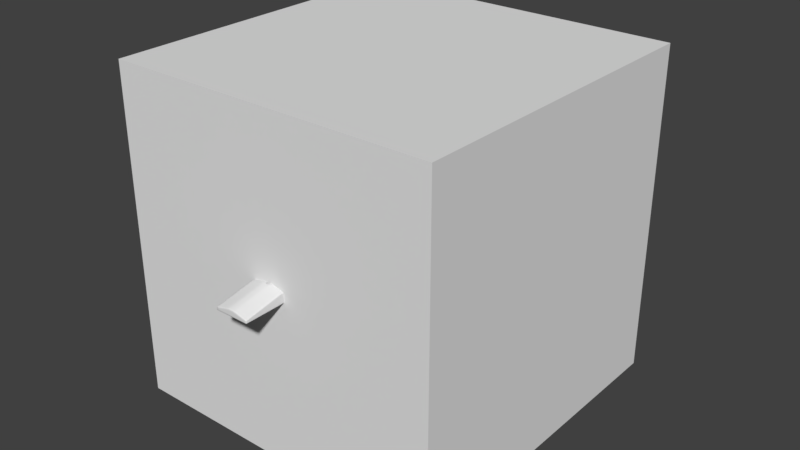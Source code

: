 # Source: FancySlider.blend  (saved by Blender 2.77.0; exported with 4.5.12 LTS)
import bpy
from mathutils import Matrix  # noqa: F401  (used for matrix-valued properties, if any)

bpy.ops.wm.read_factory_settings(use_empty=True)
scene = bpy.context.scene
scene.name = 'Scene'

# ---- collections
col_collection_1 = bpy.data.collections.new('Collection 1'); scene.collection.children.link(col_collection_1)

# ---- world
world_world = bpy.data.worlds.new('World'); scene.world = world_world
world_world.color = (0.05088, 0.05088, 0.05088)
world_world.use_sun_shadow = False
world_world.sun_shadow_jitter_overblur = 0.0
world_world.cycles.sampling_method = 'MANUAL'

# ---- meshes
me_cube_002 = bpy.data.meshes.new('Cube.002')
me_cube_002.from_pydata([(-0.1, -0.1, -0.1), (-0.1, -0.1, 0.1), (-0.1, 0.1, -0.1), (-0.1, 0.1, 0.1), (0.1, -0.1, -0.1), (0.1, -0.1, 0.1), (0.1, 0.1, -0.1), (0.1, 0.1, 0.1)], [], [(1, 3, 2, 0), (3, 7, 6, 2), (7, 5, 4, 6), (5, 1, 0, 4), (0, 2, 6, 4), (5, 7, 3, 1)])
me_cube_002.use_remesh_preserve_volume = False
me_cube_002.use_remesh_preserve_attributes = False
me_cube_002.use_mirror_vertex_groups = False
me_cube_002.update()
me_cube_001 = bpy.data.meshes.new('Cube.001')
me_cube_001.from_pydata([(-0.006086, -0.004058, 0.008121), (-0.006086, -0.004058, 0.01421), (-0.006086, 0.004058, 0.008121), (-0.006086, 0.004058, 0.01421), (0.006086, -0.004058, 0.008121), (0.006086, -0.004058, 0.01421), (0.006086, 0.004058, 0.008121), (0.006086, 0.004058, 0.01421), (-0.0009928, 0.004058, 0.0129), (0.0009928, 0.004058, 0.0129), (0.0009928, 0.004058, 0.008121), (-0.0009928, 0.004058, 0.008121), (0.0009928, -0.004058, 0.0129), (-0.0009928, -0.004058, 0.0129), (-0.0009928, -0.004058, 0.008121), (0.0009928, -0.004058, 0.008121), (-0.006086, -0.002089, 0.01421), (-0.006086, 0.002089, 0.01421), (-0.006086, 0.002089, 0.008121), (-0.006086, -0.002089, 0.008121), (0.006086, 0.002089, 0.01421), (0.006086, -0.002089, 0.01421), (0.006086, -0.002089, 0.008121), (0.006086, 0.002089, 0.008121), (0.0009928, 0.002089, 0.0129), (0.0009928, -0.002089, 0.0129), (-0.0009928, 0.002089, 0.0129), (-0.0009928, -0.002089, 0.0129), (-0.0009928, 0.002089, 0.008121), (-0.0009928, -0.002089, 0.008121), (0.0009928, 0.002089, 0.008121), (0.0009928, -0.002089, 0.008121), (-0.0009928, 0.002089, 0.001747), (-0.0009928, -0.002089, 0.001747), (0.0009928, 0.002089, 0.001747), (0.0009928, -0.002089, 0.001747), (-0.0009928, 0.002089, 0.0009359), (-0.0009928, -0.002089, 0.0009359), (0.0009928, 0.002089, 0.0009359), (0.0009928, -0.002089, 0.0009359), (-0.006086, -0.004058, 0.0134), (-0.006086, 0.004058, 0.0134), (0.006086, 0.004058, 0.0134), (0.006086, -0.004058, 0.0134), (0.0009928, -0.004058, 0.01209), (-0.0009928, -0.004058, 0.01209), (-0.0009928, 0.004058, 0.01209), (0.0009928, 0.004058, 0.01209), (0.01014, -0.001281, 0.01177), (0.01014, -0.0006597, 0.01177), (-0.01014, 0.001281, 0.01177), (-0.01014, 0.0006597, 0.01177), (-0.006086, 0.004058, 0.008932), (0.006086, 0.004058, 0.008932), (0.006086, -0.004058, 0.008932), (0.0009928, -0.004058, 0.008932), (-0.0009928, -0.004058, 0.008932), (-0.0009928, 0.004058, 0.008932), (0.0009928, 0.004058, 0.008932), (0.01014, 0.001281, 0.008121), (0.01014, 0.001281, 0.008932), (-0.01014, -0.001281, 0.01177), (-0.01014, -0.001281, 0.01096), (-0.006086, -0.004058, 0.008932), (-0.005275, 0.004058, 0.008121), (-0.005275, -0.004058, 0.01421), (-0.005275, 0.004058, 0.01421), (-0.005275, -0.004058, 0.008121), (-0.005275, -0.002089, 0.008121), (-0.005275, 0.002089, 0.008121), (-0.005275, -0.002089, 0.01421), (-0.005275, 0.002089, 0.01421), (-0.005275, 0.004058, 0.0134), (-0.005275, -0.004058, 0.0134), (-0.005275, 0.004058, 0.008932), (-0.005275, -0.004058, 0.008932), (0.005275, 0.004058, 0.01421), (0.005275, -0.004058, 0.008121), (0.005275, 0.004058, 0.008121), (0.005275, -0.004058, 0.01421), (0.005275, -0.002089, 0.01421), (0.005275, 0.002089, 0.01421), (0.005275, -0.002089, 0.008121), (0.005275, 0.002089, 0.008121), (0.005275, -0.004058, 0.0134), (0.005275, 0.004058, 0.0134), (0.005275, -0.004058, 0.008932), (0.005275, 0.004058, 0.008932), (0.001804, 0.004058, 0.008121), (0.001804, -0.004058, 0.01307), (0.001804, -0.002089, 0.01307), (0.001804, 0.002089, 0.01307), (0.001804, 0.004058, 0.01226), (0.001804, 0.004058, 0.008932), (0.001804, 0.004058, 0.01307), (0.001804, -0.004058, 0.008121), (0.001804, -0.002089, 0.008121), (0.001804, 0.002089, 0.008121), (0.001804, -0.004058, 0.01226), (0.001804, -0.004058, 0.008932), (-0.001804, 0.004058, 0.01307), (-0.001804, -0.004058, 0.008121), (-0.001804, -0.002089, 0.008121), (-0.001804, 0.002089, 0.008121), (-0.001804, -0.004058, 0.01226), (-0.001804, -0.004058, 0.008932), (-0.001804, 0.004058, 0.008121), (-0.001804, -0.004058, 0.01307), (-0.001804, -0.002089, 0.01307), (-0.001804, 0.002089, 0.01307), (-0.001804, 0.004058, 0.01226), (-0.001804, 0.004058, 0.008932), (-0.0009928, -0.002089, 0.007309), (0.0009928, -0.002089, 0.007309), (0.0009928, 0.002089, 0.007309), (-0.0009928, 0.002089, 0.007309), (-0.009333, -0.001281, 0.01096), (-0.009333, -0.001281, 0.01177), (-0.009333, 0.0006597, 0.01177), (-0.009333, 0.001281, 0.01177), (-0.009333, 0.001281, 0.008932), (-0.009333, 0.001281, 0.008121), (-0.009333, -0.0006597, 0.008121), (-0.009333, -0.001281, 0.008121), (-0.009333, -0.0006597, 0.01177), (-0.009333, 0.0006597, 0.008121), (-0.009333, -0.001281, 0.008932), (-0.009333, 0.001281, 0.01096), (-0.01014, 0.001281, 0.008932), (-0.01014, 0.001281, 0.008121), (-0.01014, -0.0006597, 0.008121), (-0.01014, -0.001281, 0.008121), (-0.01014, -0.0006597, 0.01177), (-0.01014, 0.0006597, 0.008121), (-0.01014, -0.0006597, 0.008932), (-0.01014, 0.0006597, 0.008932), (-0.01014, -0.001281, 0.008932), (-0.01014, 0.001281, 0.01096), (-0.01014, -0.0006597, 0.01096), (-0.01014, 0.0006597, 0.01096), (0.009333, 0.001281, 0.008932), (0.009333, 0.001281, 0.008121), (0.009333, -0.0006597, 0.01177), (0.009333, -0.001281, 0.01177), (0.009333, -0.001281, 0.008932), (0.009333, -0.001281, 0.008121), (0.009333, 0.0006597, 0.008121), (0.009333, 0.001281, 0.01177), (0.009333, 0.0006597, 0.01177), (0.009333, -0.0006597, 0.008121), (0.009333, 0.001281, 0.01096), (0.009333, -0.001281, 0.01096), (0.01014, -0.001281, 0.008932), (0.01014, -0.001281, 0.008121), (0.01014, 0.0006597, 0.008121), (0.01014, 0.001281, 0.01177), (0.01014, 0.0006597, 0.01177), (0.01014, -0.0006597, 0.008121), (0.01014, 0.0006597, 0.008932), (0.01014, -0.0006597, 0.008932), (0.01014, 0.001281, 0.01096), (0.01014, -0.001281, 0.01096), (0.01014, 0.0006597, 0.01096), (0.01014, -0.0006597, 0.01096)], [], [(3, 41, 127, 119), (87, 53, 6, 78), (6, 53, 140, 141), (75, 63, 0, 67), (83, 78, 6, 23), (71, 66, 3, 17), (91, 94, 9, 24), (24, 9, 8, 26), (103, 106, 11, 28), (28, 11, 10, 30), (99, 55, 15, 95), (55, 56, 14, 15), (111, 57, 11, 106), (57, 58, 10, 11), (14, 29, 31, 15), (113, 112, 33, 35), (101, 102, 29, 14), (102, 103, 28, 29), (12, 25, 27, 13), (25, 24, 26, 27), (89, 90, 25, 12), (90, 91, 24, 25), (65, 70, 16, 1), (70, 71, 17, 16), (77, 82, 22, 4), (82, 83, 23, 22), (7, 20, 148, 147), (54, 4, 145, 144), (0, 63, 126, 123), (52, 2, 121, 120), (34, 35, 39, 38), (115, 114, 34, 32), (114, 113, 35, 34), (112, 115, 32, 33), (37, 36, 38, 39), (35, 33, 37, 39), (33, 32, 36, 37), (32, 34, 38, 36), (16, 17, 118, 124), (41, 52, 120, 127), (22, 23, 146, 149), (5, 43, 151, 143), (8, 9, 47, 46), (100, 8, 46, 110), (12, 13, 45, 44), (89, 12, 44, 98), (65, 1, 40, 73), (21, 5, 143, 142), (76, 7, 42, 85), (63, 40, 116, 126), (17, 3, 119, 118), (1, 16, 124, 117), (4, 22, 149, 145), (43, 54, 144, 151), (46, 47, 58, 57), (110, 46, 57, 111), (44, 45, 56, 55), (98, 44, 55, 99), (73, 40, 63, 75), (42, 7, 147, 150), (85, 42, 53, 87), (18, 19, 122, 125), (104, 73, 75, 105), (41, 72, 74, 52), (107, 65, 73, 104), (3, 66, 72, 41), (108, 109, 71, 70), (107, 108, 70, 65), (19, 18, 69, 68), (0, 19, 68, 67), (52, 74, 64, 2), (18, 2, 64, 69), (109, 100, 66, 71), (105, 75, 67, 101), (92, 85, 87, 93), (43, 84, 86, 54), (94, 76, 85, 92), (5, 79, 84, 43), (96, 97, 83, 82), (95, 96, 82, 77), (21, 20, 81, 80), (5, 21, 80, 79), (54, 86, 77, 4), (20, 7, 76, 81), (97, 88, 78, 83), (93, 87, 78, 88), (58, 93, 88, 10), (30, 10, 88, 97), (15, 31, 96, 95), (31, 30, 97, 96), (9, 94, 92, 47), (47, 92, 93, 58), (84, 98, 99, 86), (79, 89, 98, 84), (80, 81, 91, 90), (79, 80, 90, 89), (86, 99, 95, 77), (81, 76, 94, 91), (56, 105, 101, 14), (26, 8, 100, 109), (13, 27, 108, 107), (27, 26, 109, 108), (13, 107, 104, 45), (45, 104, 105, 56), (72, 110, 111, 74), (66, 100, 110, 72), (68, 69, 103, 102), (67, 68, 102, 101), (74, 111, 106, 64), (69, 64, 106, 103), (29, 28, 115, 112), (30, 31, 113, 114), (28, 30, 114, 115), (31, 29, 112, 113), (122, 123, 131, 130), (123, 126, 136, 131), (121, 125, 133, 129), (120, 121, 129, 128), (124, 118, 51, 132), (118, 119, 50, 51), (119, 127, 137, 50), (117, 124, 132, 61), (125, 122, 130, 133), (2, 18, 125, 121), (19, 0, 123, 122), (40, 1, 117, 116), (135, 128, 129, 133), (136, 134, 130, 131), (134, 135, 133, 130), (132, 51, 139, 138), (61, 132, 138, 62), (51, 50, 137, 139), (138, 139, 135, 134), (62, 138, 134, 136), (139, 137, 128, 135), (126, 116, 62, 136), (127, 120, 128, 137), (116, 117, 61, 62), (151, 144, 152, 161), (143, 151, 161, 48), (147, 148, 156, 155), (149, 146, 154, 157), (141, 140, 60, 59), (140, 150, 160, 60), (150, 147, 155, 160), (146, 141, 59, 154), (145, 149, 157, 153), (23, 6, 141, 146), (53, 42, 150, 140), (20, 21, 142, 148), (159, 152, 153, 157), (60, 158, 154, 59), (158, 159, 157, 154), (156, 49, 163, 162), (155, 156, 162, 160), (49, 48, 161, 163), (162, 163, 159, 158), (160, 162, 158, 60), (163, 161, 152, 159), (142, 143, 48, 49), (148, 142, 49, 156), (144, 145, 153, 152)])
me_cube_001.polygons.foreach_set('use_smooth', [True] * 162)
_uv = me_cube_001.uv_layers.new(name='UVMap')
_uv.uv.foreach_set('vector', [0.5006, 0.3837, 0.4884, 0.3837, 0.4518, 0.3308, 0.464, 0.3308, 0.4213, 0.569, 0.4213, 0.5822, 0.4091, 0.5822, 0.4091, 0.569, 0.4091, 0.5822, 0.4213, 0.5822, 0.4213, 0.6351, 0.4091, 0.6351, 0.3298, 0.569, 0.3298, 0.5822, 0.3175, 0.5822, 0.3175, 0.569, 0.5155, 0.3969, 0.5006, 0.3969, 0.5006, 0.3837, 0.5155, 0.3837, 0.5765, 0.3969, 0.5617, 0.3969, 0.5617, 0.3837, 0.5765, 0.3837, 0.5765, 0.5124, 0.5617, 0.5124, 0.5617, 0.4992, 0.5765, 0.4992, 0.5765, 0.4992, 0.5617, 0.4992, 0.5617, 0.4668, 0.5765, 0.4668, 0.5155, 0.5124, 0.5006, 0.5124, 0.5006, 0.4992, 0.5155, 0.4992, 0.5155, 0.4992, 0.5006, 0.4992, 0.5006, 0.4668, 0.5155, 0.4668, 0.3298, 0.4535, 0.3298, 0.4668, 0.3175, 0.4668, 0.3175, 0.4535, 0.3298, 0.4668, 0.3298, 0.4992, 0.3175, 0.4992, 0.3175, 0.4668, 0.4213, 0.4535, 0.4213, 0.4668, 0.4091, 0.4668, 0.4091, 0.4535, 0.4213, 0.4668, 0.4213, 0.4992, 0.4091, 0.4992, 0.4091, 0.4668, 0.5617, 0.4992, 0.5469, 0.4992, 0.5469, 0.4668, 0.5617, 0.4668, 0.6227, 0.5651, 0.6526, 0.5651, 0.6526, 0.6558, 0.6227, 0.6558, 0.5617, 0.5124, 0.5469, 0.5124, 0.5469, 0.4992, 0.5617, 0.4992, 0.5469, 0.5124, 0.5155, 0.5124, 0.5155, 0.4992, 0.5469, 0.4992, 0.6227, 0.4992, 0.6079, 0.4992, 0.6079, 0.4668, 0.6227, 0.4668, 0.6079, 0.4992, 0.5765, 0.4992, 0.5765, 0.4668, 0.6079, 0.4668, 0.6227, 0.5124, 0.6079, 0.5124, 0.6079, 0.4992, 0.6227, 0.4992, 0.6079, 0.5124, 0.5765, 0.5124, 0.5765, 0.4992, 0.6079, 0.4992, 0.6227, 0.3969, 0.6079, 0.3969, 0.6079, 0.3837, 0.6227, 0.3837, 0.6079, 0.3969, 0.5765, 0.3969, 0.5765, 0.3837, 0.6079, 0.3837, 0.5617, 0.3969, 0.5469, 0.3969, 0.5469, 0.3837, 0.5617, 0.3837, 0.5469, 0.3969, 0.5155, 0.3969, 0.5155, 0.3837, 0.5469, 0.3837, 0.5617, 0.5822, 0.5765, 0.5822, 0.5872, 0.6351, 0.5826, 0.6351, 0.3298, 0.3837, 0.3175, 0.3837, 0.3175, 0.3308, 0.3298, 0.3308, 0.3175, 0.5822, 0.3298, 0.5822, 0.3298, 0.6351, 0.3175, 0.6351, 0.4213, 0.3837, 0.4091, 0.3837, 0.4091, 0.3308, 0.4213, 0.3308, 0.6541, 0.4479, 0.6227, 0.4479, 0.6227, 0.4347, 0.6541, 0.4347, 0.6526, 0.5651, 0.6825, 0.5651, 0.6825, 0.6558, 0.6526, 0.6558, 0.6541, 0.5386, 0.6227, 0.5386, 0.6227, 0.4479, 0.6541, 0.4479, 0.6227, 0.3308, 0.6541, 0.3308, 0.6541, 0.4215, 0.6227, 0.4215, 0.5928, 0.6825, 0.5928, 0.6484, 0.6227, 0.6484, 0.6227, 0.6825, 0.6227, 0.6558, 0.6526, 0.6558, 0.6526, 0.669, 0.6227, 0.669, 0.6227, 0.4215, 0.6541, 0.4215, 0.6541, 0.4347, 0.6227, 0.4347, 0.6526, 0.6558, 0.6825, 0.6558, 0.6825, 0.669, 0.6526, 0.669, 0.6079, 0.3837, 0.5765, 0.3837, 0.5872, 0.3308, 0.5972, 0.3308, 0.4884, 0.3837, 0.4213, 0.3837, 0.4213, 0.3308, 0.4518, 0.3308, 0.5469, 0.3837, 0.5155, 0.3837, 0.5262, 0.3308, 0.5361, 0.3308, 0.4091, 0.3837, 0.3969, 0.3837, 0.3603, 0.3308, 0.3725, 0.3308, 0.481, 0.4668, 0.481, 0.4992, 0.4688, 0.4992, 0.4688, 0.4668, 0.4835, 0.4535, 0.481, 0.4668, 0.4688, 0.4668, 0.4713, 0.4535, 0.3894, 0.4668, 0.3894, 0.4992, 0.3772, 0.4992, 0.3772, 0.4668, 0.392, 0.4535, 0.3894, 0.4668, 0.3772, 0.4668, 0.3798, 0.4535, 0.4091, 0.569, 0.4091, 0.5822, 0.3969, 0.5822, 0.3969, 0.569, 0.6079, 0.5822, 0.6227, 0.5822, 0.6018, 0.6351, 0.5972, 0.6351, 0.5006, 0.569, 0.5006, 0.5822, 0.4884, 0.5822, 0.4884, 0.569, 0.3298, 0.5822, 0.3969, 0.5822, 0.3603, 0.6351, 0.3298, 0.6351, 0.5765, 0.3837, 0.5617, 0.3837, 0.5826, 0.3308, 0.5872, 0.3308, 0.6227, 0.3837, 0.6079, 0.3837, 0.5972, 0.3308, 0.6018, 0.3308, 0.5617, 0.3837, 0.5469, 0.3837, 0.5361, 0.3308, 0.5408, 0.3308, 0.3969, 0.3837, 0.3298, 0.3837, 0.3298, 0.3308, 0.3603, 0.3308, 0.4688, 0.4668, 0.4688, 0.4992, 0.4213, 0.4992, 0.4213, 0.4668, 0.4713, 0.4535, 0.4688, 0.4668, 0.4213, 0.4668, 0.4213, 0.4535, 0.3772, 0.4668, 0.3772, 0.4992, 0.3298, 0.4992, 0.3298, 0.4668, 0.3798, 0.4535, 0.3772, 0.4668, 0.3298, 0.4668, 0.3298, 0.4535, 0.3969, 0.569, 0.3969, 0.5822, 0.3298, 0.5822, 0.3298, 0.569, 0.4884, 0.5822, 0.5006, 0.5822, 0.464, 0.6351, 0.4518, 0.6351, 0.4884, 0.569, 0.4884, 0.5822, 0.4213, 0.5822, 0.4213, 0.569, 0.5155, 0.5822, 0.5469, 0.5822, 0.5361, 0.6351, 0.5262, 0.6351, 0.3798, 0.5124, 0.3969, 0.569, 0.3298, 0.569, 0.3298, 0.5124, 0.4884, 0.3837, 0.4884, 0.3969, 0.4213, 0.3969, 0.4213, 0.3837, 0.392, 0.5124, 0.4091, 0.569, 0.3969, 0.569, 0.3798, 0.5124, 0.5006, 0.3837, 0.5006, 0.3969, 0.4884, 0.3969, 0.4884, 0.3837, 0.6079, 0.4535, 0.5765, 0.4535, 0.5765, 0.3969, 0.6079, 0.3969, 0.6227, 0.4535, 0.6079, 0.4535, 0.6079, 0.3969, 0.6227, 0.3969, 0.5469, 0.5822, 0.5155, 0.5822, 0.5155, 0.569, 0.5469, 0.569, 0.5617, 0.5822, 0.5469, 0.5822, 0.5469, 0.569, 0.5617, 0.569, 0.4213, 0.3837, 0.4213, 0.3969, 0.4091, 0.3969, 0.4091, 0.3837, 0.5155, 0.5822, 0.5006, 0.5822, 0.5006, 0.569, 0.5155, 0.569, 0.5765, 0.4535, 0.5617, 0.4535, 0.5617, 0.3969, 0.5765, 0.3969, 0.3298, 0.5124, 0.3298, 0.569, 0.3175, 0.569, 0.3175, 0.5124, 0.4713, 0.5124, 0.4884, 0.569, 0.4213, 0.569, 0.4213, 0.5124, 0.3969, 0.3837, 0.3969, 0.3969, 0.3298, 0.3969, 0.3298, 0.3837, 0.4835, 0.5124, 0.5006, 0.569, 0.4884, 0.569, 0.4713, 0.5124, 0.4091, 0.3837, 0.4091, 0.3969, 0.3969, 0.3969, 0.3969, 0.3837, 0.5469, 0.4535, 0.5155, 0.4535, 0.5155, 0.3969, 0.5469, 0.3969, 0.5617, 0.4535, 0.5469, 0.4535, 0.5469, 0.3969, 0.5617, 0.3969, 0.6079, 0.5822, 0.5765, 0.5822, 0.5765, 0.569, 0.6079, 0.569, 0.6227, 0.5822, 0.6079, 0.5822, 0.6079, 0.569, 0.6227, 0.569, 0.3298, 0.3837, 0.3298, 0.3969, 0.3175, 0.3969, 0.3175, 0.3837, 0.5765, 0.5822, 0.5617, 0.5822, 0.5617, 0.569, 0.5765, 0.569, 0.5155, 0.4535, 0.5006, 0.4535, 0.5006, 0.3969, 0.5155, 0.3969, 0.4213, 0.5124, 0.4213, 0.569, 0.4091, 0.569, 0.4091, 0.5124, 0.4213, 0.4992, 0.4213, 0.5124, 0.4091, 0.5124, 0.4091, 0.4992, 0.5155, 0.4668, 0.5006, 0.4668, 0.5006, 0.4535, 0.5155, 0.4535, 0.5617, 0.4668, 0.5469, 0.4668, 0.5469, 0.4535, 0.5617, 0.4535, 0.5469, 0.4668, 0.5155, 0.4668, 0.5155, 0.4535, 0.5469, 0.4535, 0.481, 0.4992, 0.4835, 0.5124, 0.4713, 0.5124, 0.4688, 0.4992, 0.4688, 0.4992, 0.4713, 0.5124, 0.4213, 0.5124, 0.4213, 0.4992, 0.3969, 0.3969, 0.3798, 0.4535, 0.3298, 0.4535, 0.3298, 0.3969, 0.4091, 0.3969, 0.392, 0.4535, 0.3798, 0.4535, 0.3969, 0.3969, 0.6079, 0.569, 0.5765, 0.569, 0.5765, 0.5124, 0.6079, 0.5124, 0.6227, 0.569, 0.6079, 0.569, 0.6079, 0.5124, 0.6227, 0.5124, 0.3298, 0.3969, 0.3298, 0.4535, 0.3175, 0.4535, 0.3175, 0.3969, 0.5765, 0.569, 0.5617, 0.569, 0.5617, 0.5124, 0.5765, 0.5124, 0.3298, 0.4992, 0.3298, 0.5124, 0.3175, 0.5124, 0.3175, 0.4992, 0.5765, 0.4668, 0.5617, 0.4668, 0.5617, 0.4535, 0.5765, 0.4535, 0.6227, 0.4668, 0.6079, 0.4668, 0.6079, 0.4535, 0.6227, 0.4535, 0.6079, 0.4668, 0.5765, 0.4668, 0.5765, 0.4535, 0.6079, 0.4535, 0.3894, 0.4992, 0.392, 0.5124, 0.3798, 0.5124, 0.3772, 0.4992, 0.3772, 0.4992, 0.3798, 0.5124, 0.3298, 0.5124, 0.3298, 0.4992, 0.4884, 0.3969, 0.4713, 0.4535, 0.4213, 0.4535, 0.4213, 0.3969, 0.5006, 0.3969, 0.4835, 0.4535, 0.4713, 0.4535, 0.4884, 0.3969, 0.5469, 0.569, 0.5155, 0.569, 0.5155, 0.5124, 0.5469, 0.5124, 0.5617, 0.569, 0.5469, 0.569, 0.5469, 0.5124, 0.5617, 0.5124, 0.4213, 0.3969, 0.4213, 0.4535, 0.4091, 0.4535, 0.4091, 0.3969, 0.5155, 0.569, 0.5006, 0.569, 0.5006, 0.5124, 0.5155, 0.5124, 0.6227, 0.3175, 0.6541, 0.3175, 0.6541, 0.3308, 0.6227, 0.3308, 0.6541, 0.5519, 0.6227, 0.5519, 0.6227, 0.5386, 0.6541, 0.5386, 0.6526, 0.5519, 0.6825, 0.5519, 0.6825, 0.5651, 0.6526, 0.5651, 0.6227, 0.5519, 0.6526, 0.5519, 0.6526, 0.5651, 0.6227, 0.5651, 0.5361, 0.6351, 0.5408, 0.6351, 0.5408, 0.6484, 0.5361, 0.6484, 0.3175, 0.6351, 0.3298, 0.6351, 0.3298, 0.6484, 0.3175, 0.6484, 0.5215, 0.6351, 0.5262, 0.6351, 0.5262, 0.6484, 0.5215, 0.6484, 0.4213, 0.3308, 0.4091, 0.3308, 0.4091, 0.3175, 0.4213, 0.3175, 0.5972, 0.3308, 0.5872, 0.3308, 0.5872, 0.3175, 0.5972, 0.3175, 0.5872, 0.3308, 0.5826, 0.3308, 0.5826, 0.3175, 0.5872, 0.3175, 0.464, 0.3308, 0.4518, 0.3308, 0.4518, 0.3175, 0.464, 0.3175, 0.6018, 0.3308, 0.5972, 0.3308, 0.5972, 0.3175, 0.6018, 0.3175, 0.5262, 0.6351, 0.5361, 0.6351, 0.5361, 0.6484, 0.5262, 0.6484, 0.5006, 0.5822, 0.5155, 0.5822, 0.5262, 0.6351, 0.5215, 0.6351, 0.5469, 0.5822, 0.5617, 0.5822, 0.5408, 0.6351, 0.5361, 0.6351, 0.3969, 0.5822, 0.4091, 0.5822, 0.3725, 0.6351, 0.3603, 0.6351, 0.6687, 0.3639, 0.6734, 0.3639, 0.6734, 0.3771, 0.6687, 0.3771, 0.6541, 0.3639, 0.6588, 0.3639, 0.6588, 0.3771, 0.6541, 0.3771, 0.6588, 0.3639, 0.6687, 0.3639, 0.6687, 0.3771, 0.6588, 0.3771, 0.6588, 0.3175, 0.6687, 0.3175, 0.6687, 0.3308, 0.6588, 0.3308, 0.6541, 0.3175, 0.6588, 0.3175, 0.6588, 0.3308, 0.6541, 0.3308, 0.6687, 0.3175, 0.6734, 0.3175, 0.6734, 0.3308, 0.6687, 0.3308, 0.6588, 0.3308, 0.6687, 0.3308, 0.6687, 0.3639, 0.6588, 0.3639, 0.6541, 0.3308, 0.6588, 0.3308, 0.6588, 0.3639, 0.6541, 0.3639, 0.6687, 0.3308, 0.6734, 0.3308, 0.6734, 0.3639, 0.6687, 0.3639, 0.3298, 0.6351, 0.3603, 0.6351, 0.3603, 0.6484, 0.3298, 0.6484, 0.4518, 0.3308, 0.4213, 0.3308, 0.4213, 0.3175, 0.4518, 0.3175, 0.3603, 0.6351, 0.3725, 0.6351, 0.3725, 0.6484, 0.3603, 0.6484, 0.3603, 0.3308, 0.3298, 0.3308, 0.3298, 0.3175, 0.3603, 0.3175, 0.3725, 0.3308, 0.3603, 0.3308, 0.3603, 0.3175, 0.3725, 0.3175, 0.5826, 0.6351, 0.5872, 0.6351, 0.5872, 0.6484, 0.5826, 0.6484, 0.5361, 0.3308, 0.5262, 0.3308, 0.5262, 0.3175, 0.5361, 0.3175, 0.4091, 0.6351, 0.4213, 0.6351, 0.4213, 0.6484, 0.4091, 0.6484, 0.4213, 0.6351, 0.4518, 0.6351, 0.4518, 0.6484, 0.4213, 0.6484, 0.4518, 0.6351, 0.464, 0.6351, 0.464, 0.6484, 0.4518, 0.6484, 0.5262, 0.3308, 0.5215, 0.3308, 0.5215, 0.3175, 0.5262, 0.3175, 0.5408, 0.3308, 0.5361, 0.3308, 0.5361, 0.3175, 0.5408, 0.3175, 0.5155, 0.3837, 0.5006, 0.3837, 0.5215, 0.3308, 0.5262, 0.3308, 0.4213, 0.5822, 0.4884, 0.5822, 0.4518, 0.6351, 0.4213, 0.6351, 0.5765, 0.5822, 0.6079, 0.5822, 0.5972, 0.6351, 0.5872, 0.6351, 0.6588, 0.3903, 0.6541, 0.3903, 0.6541, 0.3771, 0.6588, 0.3771, 0.6734, 0.3903, 0.6687, 0.3903, 0.6687, 0.3771, 0.6734, 0.3771, 0.6687, 0.3903, 0.6588, 0.3903, 0.6588, 0.3771, 0.6687, 0.3771, 0.6687, 0.4366, 0.6588, 0.4366, 0.6588, 0.4234, 0.6687, 0.4234, 0.6734, 0.4366, 0.6687, 0.4366, 0.6687, 0.4234, 0.6734, 0.4234, 0.6588, 0.4366, 0.6541, 0.4366, 0.6541, 0.4234, 0.6588, 0.4234, 0.6687, 0.4234, 0.6588, 0.4234, 0.6588, 0.3903, 0.6687, 0.3903, 0.6734, 0.4234, 0.6687, 0.4234, 0.6687, 0.3903, 0.6734, 0.3903, 0.6588, 0.4234, 0.6541, 0.4234, 0.6541, 0.3903, 0.6588, 0.3903, 0.5972, 0.6351, 0.6018, 0.6351, 0.6018, 0.6484, 0.5972, 0.6484, 0.5872, 0.6351, 0.5972, 0.6351, 0.5972, 0.6484, 0.5872, 0.6484, 0.3298, 0.3308, 0.3175, 0.3308, 0.3175, 0.3175, 0.3298, 0.3175])
me_cube_001.use_remesh_preserve_volume = False
me_cube_001.use_remesh_preserve_attributes = False
me_cube_001.use_mirror_vertex_groups = False
me_cube_001.update()
me_cube = bpy.data.meshes.new('Cube')
me_cube.from_pydata([(-0.01014, -0.125, 2.484e-06), (-0.01014, -0.125, 0.002031), (-0.01014, 0.125, 2.484e-06), (-0.01014, 0.125, 0.002031), (0.01014, -0.125, 2.484e-06), (0.01014, -0.125, 0.002031), (0.01014, 0.125, 2.484e-06), (0.01014, 0.125, 0.002031), (-0.01014, -0.1012, 0.006089), (-0.01014, 0.1012, 0.006089), (-0.01014, 0.1012, 2.485e-06), (-0.01014, -0.1012, 2.485e-06), (0.01014, 0.1012, 0.006089), (0.01014, -0.1012, 0.006089), (0.01014, -0.1012, 2.485e-06), (0.01014, 0.1012, 2.485e-06), (-0.001217, 0.125, 0.00406), (-0.001217, 0.125, 2.484e-06), (-0.001217, -0.125, 0.00406), (-0.001217, -0.125, 2.484e-06), (-0.001217, -0.1012, 0.008118), (-0.001217, 0.1012, 0.008118), (-0.001217, -0.1012, 2.485e-06), (-0.001217, 0.1012, 2.485e-06), (0.001217, 0.125, 0.00406), (0.001217, -0.125, 2.484e-06), (0.001217, -0.1012, 2.485e-06), (0.001217, 0.1012, 2.485e-06), (0.001217, 0.125, 2.484e-06), (0.001217, -0.125, 0.00406), (0.001217, -0.1012, 0.008118), (0.001217, 0.1012, 0.008118), (0.001217, -0.1012, 0.000812), (-0.001217, -0.1012, 0.000812), (0.001217, 0.1012, 0.000812), (-0.001217, 0.1012, 0.000812), (-0.01014, -0.125, 0.000814), (-0.01014, -0.125, 0.00122), (-0.01014, 0.125, 0.00122), (-0.01014, 0.125, 0.000814), (0.01014, 0.125, 0.00122), (0.01014, 0.125, 0.000814), (0.01014, -0.125, 0.00122), (0.01014, -0.125, 0.000814), (0.01014, 0.1012, 0.005277), (0.01014, 0.1012, 0.000814), (0.01014, -0.1012, 0.005277), (0.01014, -0.1012, 0.000814), (-0.01014, -0.1012, 0.005277), (-0.01014, -0.1012, 0.000814), (-0.01014, 0.1012, 0.005277), (-0.01014, 0.1012, 0.000814), (-0.001217, -0.125, 0.003249), (-0.001217, -0.125, 0.000814), (-0.001217, 0.125, 0.003249), (-0.001217, 0.125, 0.000814), (0.001217, -0.125, 0.003249), (0.001217, -0.125, 0.000814), (0.001217, 0.125, 0.003249), (0.001217, 0.125, 0.000814), (0.009738, 0.125, 0.002031), (0.009738, -0.125, 2.484e-06), (0.009738, -0.1012, 2.485e-06), (0.009738, 0.1012, 2.485e-06), (0.009738, 0.125, 2.484e-06), (0.009738, -0.125, 0.002031), (0.009738, -0.1012, 0.006089), (0.009738, 0.1012, 0.006089), (0.009738, -0.125, 0.00122), (0.009738, -0.125, 0.000814), (0.009738, 0.125, 0.00122), (0.009738, 0.125, 0.000814), (-0.009738, 0.125, 2.484e-06), (-0.009738, -0.125, 0.002031), (-0.009738, -0.1012, 0.006089), (-0.009738, 0.1012, 0.006089), (-0.009738, 0.125, 0.002031), (-0.009738, -0.125, 2.484e-06), (-0.009738, -0.1012, 2.485e-06), (-0.009738, 0.1012, 2.485e-06), (-0.009738, 0.125, 0.00122), (-0.009738, 0.125, 0.000814), (-0.009738, -0.125, 0.00122), (-0.009738, -0.125, 0.000814), (-0.001217, -0.1012, 0.007306), (-0.001217, 0.1012, 0.007306), (0.001217, -0.1012, 0.007306), (0.001217, 0.1012, 0.007306), (-0.001217, -0.1012, 0.001624), (0.001217, -0.1012, 0.001624), (-0.001217, 0.1012, 0.001624), (0.001217, 0.1012, 0.001624), (-0.01014, -0.1004, 0.006089), (-0.01014, -0.1004, 2.485e-06), (0.01014, -0.1004, 0.006089), (0.01014, -0.1004, 2.485e-06), (-0.001217, -0.1004, 2.485e-06), (-0.001217, -0.1004, 0.008118), (0.001217, -0.1004, 0.008118), (0.001217, -0.1004, 2.485e-06), (-0.001217, -0.1004, 0.000812), (0.001217, -0.1004, 0.000812), (-0.01014, -0.1004, 0.005277), (-0.01014, -0.1004, 0.000814), (0.01014, -0.1004, 0.005277), (0.01014, -0.1004, 0.000814), (0.009738, -0.1004, 0.006089), (0.009738, -0.1004, 2.485e-06), (-0.009738, -0.1004, 2.485e-06), (-0.009738, -0.1004, 0.006089), (0.001217, -0.1004, 0.007306), (-0.001217, -0.1004, 0.007306), (0.001217, -0.1004, 0.001624), (-0.001217, -0.1004, 0.001624), (-0.01014, 0.1004, 0.006089), (0.01014, 0.1004, 2.485e-06), (0.01014, 0.1004, 0.005277), (0.01014, 0.1004, 0.000814), (-0.001217, 0.1004, 0.007306), (-0.001217, 0.1004, 0.001624), (-0.01014, 0.1004, 2.485e-06), (0.01014, 0.1004, 0.006089), (-0.001217, 0.1004, 2.485e-06), (-0.001217, 0.1004, 0.008118), (0.001217, 0.1004, 0.008118), (0.001217, 0.1004, 2.485e-06), (-0.001217, 0.1004, 0.000812), (0.001217, 0.1004, 0.000812), (-0.01014, 0.1004, 0.005277), (-0.01014, 0.1004, 0.000814), (0.009738, 0.1004, 0.006089), (0.009738, 0.1004, 2.485e-06), (-0.009738, 0.1004, 2.485e-06), (-0.009738, 0.1004, 0.006089), (0.001217, 0.1004, 0.007306), (0.001217, 0.1004, 0.001624), (0.002029, 0.125, 2.484e-06), (0.002029, -0.125, 0.00406), (0.002029, -0.1012, 0.008118), (0.002029, 0.1012, 0.008118), (0.002029, 0.125, 0.003249), (0.002029, 0.125, 0.000814), (0.002029, 0.125, 0.00406), (0.002029, -0.125, 2.484e-06), (0.002029, -0.1012, 2.485e-06), (0.002029, 0.1012, 2.485e-06), (0.002029, -0.125, 0.003249), (0.002029, -0.125, 0.000814), (0.002029, -0.1004, 2.485e-06), (0.002029, -0.1004, 0.008118), (0.002029, 0.1004, 2.485e-06), (0.002029, 0.1004, 0.008118), (-0.002029, 0.125, 0.00406), (-0.002029, -0.125, 2.484e-06), (-0.002029, -0.1012, 2.485e-06), (-0.002029, 0.1012, 2.485e-06), (-0.002029, -0.125, 0.003249), (-0.002029, -0.125, 0.000814), (-0.002029, 0.125, 2.484e-06), (-0.002029, -0.125, 0.00406), (-0.002029, -0.1012, 0.008118), (-0.002029, 0.1012, 0.008118), (-0.002029, 0.125, 0.003249), (-0.002029, 0.125, 0.000814), (-0.002029, -0.1004, 0.008118), (-0.002029, -0.1004, 2.485e-06), (-0.002029, 0.1004, 0.008118), (-0.002029, 0.1004, 2.485e-06), (-0.01014, -0.1242, 2.484e-06), (0.01014, -0.1242, 0.002031), (-0.01014, -0.1242, 0.002031), (0.01014, -0.1242, 2.484e-06), (-0.001217, -0.1242, 2.484e-06), (-0.001217, -0.1242, 0.00406), (0.001217, -0.1242, 0.00406), (0.001217, -0.1242, 2.484e-06), (-0.01014, -0.1242, 0.00122), (-0.01014, -0.1242, 0.000814), (0.01014, -0.1242, 0.00122), (0.01014, -0.1242, 0.000814), (0.009738, -0.1242, 0.002031), (0.009738, -0.1242, 2.484e-06), (-0.009738, -0.1242, 2.484e-06), (-0.009738, -0.1242, 0.002031), (0.002029, -0.1242, 2.484e-06), (0.002029, -0.1242, 0.00406), (-0.002029, -0.1242, 0.00406), (-0.002029, -0.1242, 2.484e-06), (-0.01014, -0.102, 0.006089), (0.01014, -0.102, 2.485e-06), (0.01014, -0.102, 0.005277), (0.01014, -0.102, 0.000814), (-0.01014, -0.102, 2.485e-06), (0.01014, -0.102, 0.006089), (-0.001217, -0.102, 2.485e-06), (-0.001217, -0.102, 0.008118), (0.001217, -0.102, 0.008118), (0.001217, -0.102, 2.485e-06), (-0.01014, -0.102, 0.005277), (-0.01014, -0.102, 0.000814), (0.009738, -0.102, 0.006089), (0.009738, -0.102, 2.485e-06), (-0.009738, -0.102, 2.485e-06), (-0.009738, -0.102, 0.006089), (0.002029, -0.102, 2.485e-06), (0.002029, -0.102, 0.008118), (-0.002029, -0.102, 0.008118), (-0.002029, -0.102, 2.485e-06), (-0.01014, 0.102, 0.006089), (0.01014, 0.102, 2.485e-06), (-0.01014, 0.102, 2.485e-06), (0.01014, 0.102, 0.006089), (-0.001217, 0.102, 0.008118), (-0.001217, 0.102, 2.485e-06), (0.001217, 0.102, 0.008118), (0.001217, 0.102, 2.485e-06), (0.01014, 0.102, 0.005277), (0.01014, 0.102, 0.000814), (-0.01014, 0.102, 0.005277), (-0.01014, 0.102, 0.000814), (0.009738, 0.102, 0.006089), (0.009738, 0.102, 2.485e-06), (-0.009738, 0.102, 2.485e-06), (-0.009738, 0.102, 0.006089), (0.002029, 0.102, 2.485e-06), (0.002029, 0.102, 0.008118), (-0.002029, 0.102, 0.008118), (-0.002029, 0.102, 2.485e-06), (-0.01014, 0.1242, 0.002031), (0.01014, 0.1242, 2.484e-06), (0.01014, 0.1242, 0.00122), (0.01014, 0.1242, 0.000814), (-0.01014, 0.1242, 2.484e-06), (0.01014, 0.1242, 0.002031), (-0.001217, 0.1242, 0.00406), (-0.001217, 0.1242, 2.484e-06), (0.001217, 0.1242, 0.00406), (0.001217, 0.1242, 2.484e-06), (-0.01014, 0.1242, 0.00122), (-0.01014, 0.1242, 0.000814), (0.009738, 0.1242, 0.002031), (0.009738, 0.1242, 2.484e-06), (-0.009738, 0.1242, 2.484e-06), (-0.009738, 0.1242, 0.002031), (0.002029, 0.1242, 2.484e-06), (0.002029, 0.1242, 0.00406), (-0.002029, 0.1242, 0.00406), (-0.002029, 0.1242, 2.484e-06)], [], [(239, 39, 2, 232), (71, 41, 6, 64), (179, 43, 4, 171), (83, 36, 0, 77), (241, 64, 6, 229), (243, 76, 3, 228), (203, 74, 8, 188), (133, 75, 9, 114), (201, 62, 14, 189), (131, 63, 15, 115), (217, 45, 15, 209), (105, 47, 14, 95), (199, 49, 11, 192), (129, 51, 10, 120), (167, 155, 23, 122), (207, 154, 22, 194), (113, 88, 33, 100), (196, 30, 20, 195), (236, 24, 16, 234), (247, 158, 17, 235), (57, 53, 19, 25), (163, 55, 17, 158), (147, 57, 25, 143), (245, 142, 24, 236), (205, 138, 30, 196), (151, 139, 31, 124), (122, 23, 27, 125), (194, 22, 26, 197), (235, 17, 28, 237), (55, 59, 28, 17), (127, 34, 35, 126), (88, 89, 32, 33), (91, 90, 35, 34), (135, 91, 34, 127), (16, 24, 58, 54), (54, 58, 59, 55), (137, 29, 56, 146), (146, 56, 57, 147), (152, 16, 54, 162), (162, 54, 55, 163), (29, 18, 52, 56), (56, 52, 53, 57), (114, 9, 50, 128), (128, 50, 51, 129), (188, 8, 48, 198), (198, 48, 49, 199), (94, 13, 46, 104), (104, 46, 47, 105), (211, 12, 44, 216), (216, 44, 45, 217), (73, 1, 37, 82), (82, 37, 36, 83), (169, 5, 42, 178), (178, 42, 43, 179), (60, 7, 40, 70), (70, 40, 41, 71), (228, 3, 38, 238), (238, 38, 39, 239), (140, 70, 71, 141), (142, 60, 70, 140), (42, 68, 69, 43), (5, 65, 68, 42), (121, 12, 67, 130), (193, 13, 66, 200), (233, 7, 60, 240), (43, 69, 61, 4), (150, 145, 63, 131), (204, 144, 62, 201), (244, 136, 64, 241), (141, 71, 64, 136), (156, 82, 83, 157), (159, 73, 82, 156), (38, 80, 81, 39), (3, 76, 80, 38), (39, 81, 72, 2), (232, 2, 72, 242), (192, 11, 78, 202), (120, 10, 79, 132), (166, 161, 75, 133), (206, 160, 74, 203), (246, 152, 76, 243), (157, 83, 77, 153), (124, 31, 87, 134), (31, 21, 85, 87), (20, 30, 86, 84), (97, 20, 84, 111), (134, 87, 91, 135), (87, 85, 90, 91), (84, 86, 89, 88), (111, 84, 88, 113), (118, 111, 113, 119), (86, 110, 112, 89), (123, 97, 111, 118), (30, 98, 110, 86), (160, 164, 109, 74), (11, 93, 108, 78), (144, 148, 107, 62), (13, 94, 106, 66), (116, 104, 105, 117), (121, 94, 104, 116), (48, 102, 103, 49), (8, 92, 102, 48), (89, 112, 101, 32), (32, 101, 100, 33), (22, 96, 99, 26), (138, 149, 98, 30), (119, 113, 100, 126), (154, 165, 96, 22), (49, 103, 93, 11), (117, 105, 95, 115), (62, 107, 95, 14), (74, 109, 92, 8), (45, 117, 115, 15), (90, 119, 126, 35), (12, 121, 116, 44), (44, 116, 117, 45), (21, 123, 118, 85), (85, 118, 119, 90), (110, 134, 135, 112), (98, 124, 134, 110), (164, 166, 133, 109), (93, 120, 132, 108), (148, 150, 131, 107), (94, 121, 130, 106), (102, 128, 129, 103), (92, 114, 128, 102), (112, 135, 127, 101), (101, 127, 126, 100), (96, 122, 125, 99), (149, 151, 124, 98), (165, 167, 122, 96), (103, 129, 120, 93), (107, 131, 115, 95), (109, 133, 114, 92), (106, 130, 151, 149), (99, 125, 150, 148), (66, 106, 149, 138), (26, 99, 148, 144), (59, 141, 136, 28), (237, 28, 136, 244), (197, 26, 144, 204), (125, 27, 145, 150), (24, 142, 140, 58), (58, 140, 141, 59), (68, 146, 147, 69), (65, 137, 146, 68), (130, 67, 139, 151), (200, 66, 138, 205), (240, 60, 142, 245), (69, 147, 143, 61), (108, 132, 167, 165), (97, 123, 166, 164), (78, 108, 165, 154), (20, 97, 164, 160), (53, 157, 153, 19), (234, 16, 152, 246), (195, 20, 160, 206), (123, 21, 161, 166), (18, 159, 156, 52), (52, 156, 157, 53), (80, 162, 163, 81), (76, 152, 162, 80), (81, 163, 158, 72), (242, 72, 158, 247), (202, 78, 154, 207), (132, 79, 155, 167), (77, 182, 187, 153), (18, 173, 186, 159), (65, 180, 185, 137), (25, 175, 184, 143), (159, 186, 183, 73), (0, 168, 182, 77), (143, 184, 181, 61), (5, 169, 180, 65), (190, 178, 179, 191), (193, 169, 178, 190), (37, 176, 177, 36), (1, 170, 176, 37), (19, 172, 175, 25), (137, 185, 174, 29), (29, 174, 173, 18), (153, 187, 172, 19), (36, 177, 168, 0), (61, 181, 171, 4), (73, 183, 170, 1), (191, 179, 171, 189), (47, 191, 189, 14), (13, 193, 190, 46), (46, 190, 191, 47), (182, 202, 207, 187), (173, 195, 206, 186), (180, 200, 205, 185), (175, 197, 204, 184), (186, 206, 203, 183), (168, 192, 202, 182), (184, 204, 201, 181), (169, 193, 200, 180), (176, 198, 199, 177), (170, 188, 198, 176), (172, 194, 197, 175), (185, 205, 196, 174), (174, 196, 195, 173), (187, 207, 194, 172), (177, 199, 192, 168), (181, 201, 189, 171), (183, 203, 188, 170), (79, 222, 227, 155), (21, 212, 226, 161), (67, 220, 225, 139), (27, 215, 224, 145), (161, 226, 223, 75), (10, 210, 222, 79), (145, 224, 221, 63), (12, 211, 220, 67), (50, 218, 219, 51), (9, 208, 218, 50), (230, 216, 217, 231), (233, 211, 216, 230), (23, 213, 215, 27), (139, 225, 214, 31), (155, 227, 213, 23), (31, 214, 212, 21), (231, 217, 209, 229), (75, 223, 208, 9), (63, 221, 209, 15), (51, 219, 210, 10), (41, 231, 229, 6), (7, 233, 230, 40), (40, 230, 231, 41), (222, 242, 247, 227), (212, 234, 246, 226), (220, 240, 245, 225), (215, 237, 244, 224), (226, 246, 243, 223), (210, 232, 242, 222), (224, 244, 241, 221), (211, 233, 240, 220), (218, 238, 239, 219), (208, 228, 238, 218), (213, 235, 237, 215), (225, 245, 236, 214), (227, 247, 235, 213), (214, 236, 234, 212), (223, 243, 228, 208), (221, 241, 229, 209), (219, 239, 232, 210)])
me_cube.polygons.foreach_set('use_smooth', [True] * 246)
_uv = me_cube.uv_layers.new(name='UVMap')
_uv.uv.foreach_set('vector', [0.9967, 0.1333, 1.0, 0.1333, 1.0, 0.0, 0.9967, 0.0, 0.02, 0.2, 0.0, 0.2, 0.0, 0.0, 0.02, 0.0, 0.003333, 0.1333, 0.0, 0.1333, 0.0, 0.0, 0.003333, 0.0, 0.98, 0.2, 1.0, 0.2, 1.0, 8.081e-06, 0.98, 8.081e-06, 0.98, 0.9967, 0.98, 1.0, 1.0, 1.0, 1.0, 0.9967, 0.02, 0.9967, 0.02, 1.0, 0.0, 1.0, 0.0, 0.9967, 0.02, 0.08, 0.02, 0.08333, 0.0, 0.08333, 0.0, 0.08, 0.02, 0.9133, 0.02, 0.9167, 0.0, 0.9167, 0.0, 0.9133, 0.98, 0.08, 0.98, 0.08333, 1.0, 0.08333, 1.0, 0.08, 0.98, 0.9133, 0.98, 0.9167, 1.0, 0.9167, 1.0, 0.9133, 0.92, 0.1333, 0.9167, 0.1333, 0.9167, 0.0, 0.92, 0.0, 0.08667, 0.1333, 0.08333, 0.1333, 0.08333, 0.0, 0.08667, 0.0, 0.08, 0.1333, 0.08333, 0.1333, 0.08333, 0.0, 0.08, 0.0, 0.9133, 0.1333, 0.9167, 0.1333, 0.9167, 0.0, 0.9133, 0.0, 0.4, 0.9133, 0.4, 0.9167, 0.44, 0.9167, 0.44, 0.9133, 0.4, 0.08, 0.4, 0.08333, 0.44, 0.08333, 0.44, 0.08, 0.44, 0.08667, 0.44, 0.08333, 0.44, 0.08333, 0.44, 0.08667, 0.56, 0.08, 0.56, 0.08333, 0.44, 0.08333, 0.44, 0.08, 0.56, 0.9967, 0.56, 1.0, 0.44, 1.0, 0.44, 0.9967, 0.4, 0.9967, 0.4, 1.0, 0.44, 1.0, 0.44, 0.9967, 0.44, 0.2, 0.56, 0.2, 0.56, 8.081e-06, 0.44, 8.081e-06, 0.6, 0.2, 0.56, 0.2, 0.56, 0.0, 0.6, 0.0, 0.4, 0.2, 0.44, 0.2, 0.44, 8.081e-06, 0.4, 8.081e-06, 0.6, 0.9967, 0.6, 1.0, 0.56, 1.0, 0.56, 0.9967, 0.6, 0.08, 0.6, 0.08333, 0.56, 0.08333, 0.56, 0.08, 0.6, 0.9133, 0.6, 0.9167, 0.56, 0.9167, 0.56, 0.9133, 0.44, 0.9133, 0.44, 0.9167, 0.56, 0.9167, 0.56, 0.9133, 0.44, 0.08, 0.44, 0.08333, 0.56, 0.08333, 0.56, 0.08, 0.44, 0.9967, 0.44, 1.0, 0.56, 1.0, 0.56, 0.9967, 0.56, 0.2, 0.44, 0.2, 0.44, 0.0, 0.56, 0.0, 0.56, 0.9133, 0.56, 0.9167, 0.44, 0.9167, 0.44, 0.9133, 0.0, 0.1111, 1.0, 0.1111, 1.0, 4.021e-06, 0.0, 4.021e-06, 1.0, 0.1111, 0.0, 0.1111, 0.0, 0.0, 1.0, 0.0, 0.56, 0.9133, 0.56, 0.9167, 0.56, 0.9167, 0.56, 0.9133, 0.56, 1.0, 0.44, 1.0, 0.44, 0.8, 0.56, 0.8, 0.56, 0.8, 0.44, 0.8, 0.44, 0.2, 0.56, 0.2, 0.4, 1.0, 0.44, 1.0, 0.44, 0.8, 0.4, 0.8, 0.4, 0.8, 0.44, 0.8, 0.44, 0.2, 0.4, 0.2, 0.6, 1.0, 0.56, 1.0, 0.56, 0.8, 0.6, 0.8, 0.6, 0.8, 0.56, 0.8, 0.56, 0.2, 0.6, 0.2, 0.44, 1.0, 0.56, 1.0, 0.56, 0.8, 0.44, 0.8, 0.44, 0.8, 0.56, 0.8, 0.56, 0.2, 0.44, 0.2, 0.9133, 1.0, 0.9167, 1.0, 0.9167, 0.8667, 0.9133, 0.8667, 0.9133, 0.8667, 0.9167, 0.8667, 0.9167, 0.1333, 0.9133, 0.1333, 0.08, 1.0, 0.08333, 1.0, 0.08333, 0.8667, 0.08, 0.8667, 0.08, 0.8667, 0.08333, 0.8667, 0.08333, 0.1333, 0.08, 0.1333, 0.08667, 1.0, 0.08333, 1.0, 0.08333, 0.8667, 0.08667, 0.8667, 0.08667, 0.8667, 0.08333, 0.8667, 0.08333, 0.1333, 0.08667, 0.1333, 0.92, 1.0, 0.9167, 1.0, 0.9167, 0.8667, 0.92, 0.8667, 0.92, 0.8667, 0.9167, 0.8667, 0.9167, 0.1333, 0.92, 0.1333, 0.98, 0.5, 1.0, 0.5, 1.0, 0.3, 0.98, 0.3, 0.98, 0.3, 1.0, 0.3, 1.0, 0.2, 0.98, 0.2, 0.003333, 0.3333, 0.0, 0.3333, 0.0, 0.2, 0.003333, 0.2, 0.003333, 0.2, 0.0, 0.2, 0.0, 0.1333, 0.003333, 0.1333, 0.02, 0.5, 0.0, 0.5, 0.0, 0.3, 0.02, 0.3, 0.02, 0.3, 0.0, 0.3, 0.0, 0.2, 0.02, 0.2, 0.9967, 0.3333, 1.0, 0.3333, 1.0, 0.2, 0.9967, 0.2, 0.9967, 0.2, 1.0, 0.2, 1.0, 0.1333, 0.9967, 0.1333, 0.4, 0.8, 0.02, 0.3, 0.02, 0.2, 0.4, 0.2, 0.4, 1.0, 0.02, 0.5, 0.02, 0.3, 0.4, 0.8, 0.0, 0.3, 0.02, 0.3, 0.02, 0.2, 0.0, 0.2, 0.0, 0.5, 0.02, 0.5, 0.02, 0.3, 0.0, 0.3, 1.0, 0.9133, 1.0, 0.9167, 0.98, 0.9167, 0.98, 0.9133, 1.0, 0.08, 1.0, 0.08333, 0.98, 0.08333, 0.98, 0.08, 1.0, 0.9967, 1.0, 1.0, 0.98, 1.0, 0.98, 0.9967, 0.0, 0.2, 0.02, 0.2, 0.02, 8.081e-06, 0.0, 8.081e-06, 0.6, 0.9133, 0.6, 0.9167, 0.98, 0.9167, 0.98, 0.9133, 0.6, 0.08, 0.6, 0.08333, 0.98, 0.08333, 0.98, 0.08, 0.6, 0.9967, 0.6, 1.0, 0.98, 1.0, 0.98, 0.9967, 0.4, 0.2, 0.02, 0.2, 0.02, 0.0, 0.4, 0.0, 0.6, 0.8, 0.98, 0.3, 0.98, 0.2, 0.6, 0.2, 0.6, 1.0, 0.98, 0.5, 0.98, 0.3, 0.6, 0.8, 1.0, 0.3, 0.98, 0.3, 0.98, 0.2, 1.0, 0.2, 1.0, 0.5, 0.98, 0.5, 0.98, 0.3, 1.0, 0.3, 1.0, 0.2, 0.98, 0.2, 0.98, 0.0, 1.0, 0.0, 0.0, 0.9967, 0.0, 1.0, 0.02, 1.0, 0.02, 0.9967, 0.0, 0.08, 0.0, 0.08333, 0.02, 0.08333, 0.02, 0.08, 0.0, 0.9133, 0.0, 0.9167, 0.02, 0.9167, 0.02, 0.9133, 0.4, 0.9133, 0.4, 0.9167, 0.02, 0.9167, 0.02, 0.9133, 0.4, 0.08, 0.4, 0.08333, 0.02, 0.08333, 0.02, 0.08, 0.4, 0.9967, 0.4, 1.0, 0.02, 1.0, 0.02, 0.9967, 0.6, 0.2, 0.98, 0.2, 0.98, 8.081e-06, 0.6, 8.081e-06, 0.56, 0.9133, 0.56, 0.9167, 0.56, 0.9167, 0.56, 0.9133, 1.0, 1.0, 0.0, 1.0, 0.0, 0.8889, 1.0, 0.8889, 0.0, 1.0, 1.0, 1.0, 1.0, 0.8889, 0.0, 0.8889, 0.44, 0.08667, 0.44, 0.08333, 0.44, 0.08333, 0.44, 0.08667, 0.56, 0.9133, 0.56, 0.9167, 0.56, 0.9167, 0.56, 0.9133, 1.0, 0.8889, 0.0, 0.8889, 0.0, 0.1111, 1.0, 0.1111, 0.0, 0.8889, 1.0, 0.8889, 1.0, 0.1111, 0.0, 0.1111, 0.44, 0.08667, 0.44, 0.08333, 0.44, 0.08333, 0.44, 0.08667, 1.0, 0.875, 0.0, 0.875, 0.0, 0.0, 1.0, 0.0, 0.56, 0.08333, 0.56, 0.08667, 0.56, 0.08667, 0.56, 0.08333, 1.0, 1.0, 0.0, 1.0, 0.0, 0.875, 1.0, 0.875, 0.56, 0.08333, 0.56, 0.08667, 0.56, 0.08667, 0.56, 0.08333, 0.4, 0.08333, 0.4, 0.08667, 0.02, 0.08667, 0.02, 0.08333, 0.0, 0.08333, 0.0, 0.08667, 0.02, 0.08667, 0.02, 0.08333, 0.6, 0.08333, 0.6, 0.08667, 0.98, 0.08667, 0.98, 0.08333, 1.0, 0.08333, 1.0, 0.08667, 0.98, 0.08667, 0.98, 0.08333, 0.9133, 0.8667, 0.08667, 0.8667, 0.08667, 0.1333, 0.9133, 0.1333, 0.9133, 1.0, 0.08667, 1.0, 0.08667, 0.8667, 0.9133, 0.8667, 0.08333, 0.8667, 0.08667, 0.8667, 0.08667, 0.1333, 0.08333, 0.1333, 0.08333, 1.0, 0.08667, 1.0, 0.08667, 0.8667, 0.08333, 0.8667, 0.56, 0.08333, 0.56, 0.08667, 0.56, 0.08667, 0.56, 0.08333, 0.56, 0.08333, 0.56, 0.08667, 0.44, 0.08667, 0.44, 0.08333, 0.44, 0.08333, 0.44, 0.08667, 0.56, 0.08667, 0.56, 0.08333, 0.6, 0.08333, 0.6, 0.08667, 0.56, 0.08667, 0.56, 0.08333, 0.44, 0.9133, 0.44, 0.08667, 0.44, 0.08667, 0.44, 0.9133, 0.4, 0.08333, 0.4, 0.08667, 0.44, 0.08667, 0.44, 0.08333, 0.08333, 0.1333, 0.08667, 0.1333, 0.08667, 0.0, 0.08333, 0.0, 0.9133, 0.1333, 0.08667, 0.1333, 0.08667, 0.0, 0.9133, 0.0, 0.98, 0.08333, 0.98, 0.08667, 1.0, 0.08667, 1.0, 0.08333, 0.02, 0.08333, 0.02, 0.08667, 0.0, 0.08667, 0.0, 0.08333, 0.9167, 0.1333, 0.9133, 0.1333, 0.9133, 0.0, 0.9167, 0.0, 0.44, 0.9167, 0.44, 0.9133, 0.44, 0.9133, 0.44, 0.9167, 0.9167, 1.0, 0.9133, 1.0, 0.9133, 0.8667, 0.9167, 0.8667, 0.9167, 0.8667, 0.9133, 0.8667, 0.9133, 0.1333, 0.9167, 0.1333, 0.44, 0.9167, 0.44, 0.9133, 0.44, 0.9133, 0.44, 0.9167, 0.44, 0.9167, 0.44, 0.9133, 0.44, 0.9133, 0.44, 0.9167, 0.0, 0.875, 1.0, 0.875, 1.0, 0.0, 0.0, 0.0, 0.0, 1.0, 1.0, 1.0, 1.0, 0.875, 0.0, 0.875, 0.4, 0.08667, 0.4, 0.9133, 0.02, 0.9133, 0.02, 0.08667, 0.0, 0.08667, 0.0, 0.9133, 0.02, 0.9133, 0.02, 0.08667, 0.6, 0.08667, 0.6, 0.9133, 0.98, 0.9133, 0.98, 0.08667, 1.0, 0.08667, 1.0, 0.9133, 0.98, 0.9133, 0.98, 0.08667, 0.08667, 0.8667, 0.9133, 0.8667, 0.9133, 0.1333, 0.08667, 0.1333, 0.08667, 1.0, 0.9133, 1.0, 0.9133, 0.8667, 0.08667, 0.8667, 0.56, 0.08667, 0.56, 0.9133, 0.56, 0.9133, 0.56, 0.08667, 0.56, 0.08667, 0.56, 0.9133, 0.44, 0.9133, 0.44, 0.08667, 0.44, 0.08667, 0.44, 0.9133, 0.56, 0.9133, 0.56, 0.08667, 0.6, 0.08667, 0.6, 0.9133, 0.56, 0.9133, 0.56, 0.08667, 0.4, 0.08667, 0.4, 0.9133, 0.44, 0.9133, 0.44, 0.08667, 0.08667, 0.1333, 0.9133, 0.1333, 0.9133, 0.0, 0.08667, 0.0, 0.98, 0.08667, 0.98, 0.9133, 1.0, 0.9133, 1.0, 0.08667, 0.02, 0.08667, 0.02, 0.9133, 0.0, 0.9133, 0.0, 0.08667, 0.98, 0.08667, 0.98, 0.9133, 0.6, 0.9133, 0.6, 0.08667, 0.56, 0.08667, 0.56, 0.9133, 0.6, 0.9133, 0.6, 0.08667, 0.98, 0.08333, 0.98, 0.08667, 0.6, 0.08667, 0.6, 0.08333, 0.56, 0.08333, 0.56, 0.08667, 0.6, 0.08667, 0.6, 0.08333, 0.44, 0.2, 0.4, 0.2, 0.4, 0.0, 0.44, 0.0, 0.56, 0.9967, 0.56, 1.0, 0.6, 1.0, 0.6, 0.9967, 0.56, 0.08, 0.56, 0.08333, 0.6, 0.08333, 0.6, 0.08, 0.56, 0.9133, 0.56, 0.9167, 0.6, 0.9167, 0.6, 0.9133, 0.44, 1.0, 0.4, 1.0, 0.4, 0.8, 0.44, 0.8, 0.44, 0.8, 0.4, 0.8, 0.4, 0.2, 0.44, 0.2, 0.02, 0.3, 0.4, 0.8, 0.4, 0.2, 0.02, 0.2, 0.02, 0.5, 0.4, 1.0, 0.4, 0.8, 0.02, 0.3, 0.98, 0.9133, 0.98, 0.9167, 0.6, 0.9167, 0.6, 0.9133, 0.98, 0.08, 0.98, 0.08333, 0.6, 0.08333, 0.6, 0.08, 0.98, 0.9967, 0.98, 1.0, 0.6, 1.0, 0.6, 0.9967, 0.02, 0.2, 0.4, 0.2, 0.4, 8.081e-06, 0.02, 8.081e-06, 0.02, 0.08667, 0.02, 0.9133, 0.4, 0.9133, 0.4, 0.08667, 0.44, 0.08667, 0.44, 0.9133, 0.4, 0.9133, 0.4, 0.08667, 0.02, 0.08333, 0.02, 0.08667, 0.4, 0.08667, 0.4, 0.08333, 0.44, 0.08333, 0.44, 0.08667, 0.4, 0.08667, 0.4, 0.08333, 0.56, 0.2, 0.6, 0.2, 0.6, 8.081e-06, 0.56, 8.081e-06, 0.44, 0.9967, 0.44, 1.0, 0.4, 1.0, 0.4, 0.9967, 0.44, 0.08, 0.44, 0.08333, 0.4, 0.08333, 0.4, 0.08, 0.44, 0.9133, 0.44, 0.9167, 0.4, 0.9167, 0.4, 0.9133, 0.56, 1.0, 0.6, 1.0, 0.6, 0.8, 0.56, 0.8, 0.56, 0.8, 0.6, 0.8, 0.6, 0.2, 0.56, 0.2, 0.98, 0.3, 0.6, 0.8, 0.6, 0.2, 0.98, 0.2, 0.98, 0.5, 0.6, 1.0, 0.6, 0.8, 0.98, 0.3, 0.98, 0.2, 0.6, 0.2, 0.6, 0.0, 0.98, 0.0, 0.02, 0.9967, 0.02, 1.0, 0.4, 1.0, 0.4, 0.9967, 0.02, 0.08, 0.02, 0.08333, 0.4, 0.08333, 0.4, 0.08, 0.02, 0.9133, 0.02, 0.9167, 0.4, 0.9167, 0.4, 0.9133, 0.02, 0.0, 0.02, 0.003333, 0.4, 0.003333, 0.4, 0.0, 0.44, 0.0, 0.44, 0.003333, 0.4, 0.003333, 0.4, 0.0, 0.98, 0.0, 0.98, 0.003333, 0.6, 0.003333, 0.6, 0.0, 0.56, 0.0, 0.56, 0.003333, 0.6, 0.003333, 0.6, 0.0, 0.4, 0.0, 0.4, 0.003333, 0.02, 0.003333, 0.02, 0.0, 0.0, 0.0, 0.0, 0.003333, 0.02, 0.003333, 0.02, 0.0, 0.6, 0.0, 0.6, 0.003333, 0.98, 0.003333, 0.98, 0.0, 1.0, 0.0, 1.0, 0.003333, 0.98, 0.003333, 0.98, 0.0, 0.08, 0.8667, 0.003333, 0.2, 0.003333, 0.1333, 0.08, 0.1333, 0.08, 1.0, 0.003333, 0.3333, 0.003333, 0.2, 0.08, 0.8667, 0.0, 0.2, 0.003333, 0.2, 0.003333, 0.1333, 0.0, 0.1333, 0.0, 0.3333, 0.003333, 0.3333, 0.003333, 0.2, 0.0, 0.2, 0.44, 0.0, 0.44, 0.003333, 0.56, 0.003333, 0.56, 0.0, 0.6, 0.0, 0.6, 0.003333, 0.56, 0.003333, 0.56, 0.0, 0.56, 0.0, 0.56, 0.003333, 0.44, 0.003333, 0.44, 0.0, 0.4, 0.0, 0.4, 0.003333, 0.44, 0.003333, 0.44, 0.0, 0.0, 0.1333, 0.003333, 0.1333, 0.003333, 0.0, 0.0, 0.0, 0.98, 0.0, 0.98, 0.003333, 1.0, 0.003333, 1.0, 0.0, 0.02, 0.0, 0.02, 0.003333, 0.0, 0.003333, 0.0, 0.0, 0.08, 0.1333, 0.003333, 0.1333, 0.003333, 0.0, 0.08, 0.0, 0.08333, 0.1333, 0.08, 0.1333, 0.08, 0.0, 0.08333, 0.0, 0.08333, 1.0, 0.08, 1.0, 0.08, 0.8667, 0.08333, 0.8667, 0.08333, 0.8667, 0.08, 0.8667, 0.08, 0.1333, 0.08333, 0.1333, 0.02, 0.003333, 0.02, 0.08, 0.4, 0.08, 0.4, 0.003333, 0.44, 0.003333, 0.44, 0.08, 0.4, 0.08, 0.4, 0.003333, 0.98, 0.003333, 0.98, 0.08, 0.6, 0.08, 0.6, 0.003333, 0.56, 0.003333, 0.56, 0.08, 0.6, 0.08, 0.6, 0.003333, 0.4, 0.003333, 0.4, 0.08, 0.02, 0.08, 0.02, 0.003333, 0.0, 0.003333, 0.0, 0.08, 0.02, 0.08, 0.02, 0.003333, 0.6, 0.003333, 0.6, 0.08, 0.98, 0.08, 0.98, 0.003333, 1.0, 0.003333, 1.0, 0.08, 0.98, 0.08, 0.98, 0.003333, 0.003333, 0.2, 0.08, 0.8667, 0.08, 0.1333, 0.003333, 0.1333, 0.003333, 0.3333, 0.08, 1.0, 0.08, 0.8667, 0.003333, 0.2, 0.44, 0.003333, 0.44, 0.08, 0.56, 0.08, 0.56, 0.003333, 0.6, 0.003333, 0.6, 0.08, 0.56, 0.08, 0.56, 0.003333, 0.56, 0.003333, 0.56, 0.08, 0.44, 0.08, 0.44, 0.003333, 0.4, 0.003333, 0.4, 0.08, 0.44, 0.08, 0.44, 0.003333, 0.003333, 0.1333, 0.08, 0.1333, 0.08, 0.0, 0.003333, 0.0, 0.98, 0.003333, 0.98, 0.08, 1.0, 0.08, 1.0, 0.003333, 0.02, 0.003333, 0.02, 0.08, 0.0, 0.08, 0.0, 0.003333, 0.02, 0.9167, 0.02, 0.92, 0.4, 0.92, 0.4, 0.9167, 0.44, 0.9167, 0.44, 0.92, 0.4, 0.92, 0.4, 0.9167, 0.98, 0.9167, 0.98, 0.92, 0.6, 0.92, 0.6, 0.9167, 0.56, 0.9167, 0.56, 0.92, 0.6, 0.92, 0.6, 0.9167, 0.4, 0.9167, 0.4, 0.92, 0.02, 0.92, 0.02, 0.9167, 0.0, 0.9167, 0.0, 0.92, 0.02, 0.92, 0.02, 0.9167, 0.6, 0.9167, 0.6, 0.92, 0.98, 0.92, 0.98, 0.9167, 1.0, 0.9167, 1.0, 0.92, 0.98, 0.92, 0.98, 0.9167, 0.9167, 0.8667, 0.92, 0.8667, 0.92, 0.1333, 0.9167, 0.1333, 0.9167, 1.0, 0.92, 1.0, 0.92, 0.8667, 0.9167, 0.8667, 0.9967, 0.2, 0.92, 0.8667, 0.92, 0.1333, 0.9967, 0.1333, 0.9967, 0.3333, 0.92, 1.0, 0.92, 0.8667, 0.9967, 0.2, 0.44, 0.9167, 0.44, 0.92, 0.56, 0.92, 0.56, 0.9167, 0.6, 0.9167, 0.6, 0.92, 0.56, 0.92, 0.56, 0.9167, 0.4, 0.9167, 0.4, 0.92, 0.44, 0.92, 0.44, 0.9167, 0.56, 0.9167, 0.56, 0.92, 0.44, 0.92, 0.44, 0.9167, 0.9967, 0.1333, 0.92, 0.1333, 0.92, 0.0, 0.9967, 0.0, 0.02, 0.9167, 0.02, 0.92, 0.0, 0.92, 0.0, 0.9167, 0.98, 0.9167, 0.98, 0.92, 1.0, 0.92, 1.0, 0.9167, 0.9167, 0.1333, 0.92, 0.1333, 0.92, 0.0, 0.9167, 0.0, 1.0, 0.1333, 0.9967, 0.1333, 0.9967, 0.0, 1.0, 0.0, 1.0, 0.3333, 0.9967, 0.3333, 0.9967, 0.2, 1.0, 0.2, 1.0, 0.2, 0.9967, 0.2, 0.9967, 0.1333, 1.0, 0.1333, 0.02, 0.92, 0.02, 0.9967, 0.4, 0.9967, 0.4, 0.92, 0.44, 0.92, 0.44, 0.9967, 0.4, 0.9967, 0.4, 0.92, 0.98, 0.92, 0.98, 0.9967, 0.6, 0.9967, 0.6, 0.92, 0.56, 0.92, 0.56, 0.9967, 0.6, 0.9967, 0.6, 0.92, 0.4, 0.92, 0.4, 0.9967, 0.02, 0.9967, 0.02, 0.92, 0.0, 0.92, 0.0, 0.9967, 0.02, 0.9967, 0.02, 0.92, 0.6, 0.92, 0.6, 0.9967, 0.98, 0.9967, 0.98, 0.92, 1.0, 0.92, 1.0, 0.9967, 0.98, 0.9967, 0.98, 0.92, 0.92, 0.8667, 0.9967, 0.2, 0.9967, 0.1333, 0.92, 0.1333, 0.92, 1.0, 0.9967, 0.3333, 0.9967, 0.2, 0.92, 0.8667, 0.44, 0.92, 0.44, 0.9967, 0.56, 0.9967, 0.56, 0.92, 0.6, 0.92, 0.6, 0.9967, 0.56, 0.9967, 0.56, 0.92, 0.4, 0.92, 0.4, 0.9967, 0.44, 0.9967, 0.44, 0.92, 0.56, 0.92, 0.56, 0.9967, 0.44, 0.9967, 0.44, 0.92, 0.02, 0.92, 0.02, 0.9967, 0.0, 0.9967, 0.0, 0.92, 0.98, 0.92, 0.98, 0.9967, 1.0, 0.9967, 1.0, 0.92, 0.92, 0.1333, 0.9967, 0.1333, 0.9967, 0.0, 0.92, 0.0])
me_cube.use_remesh_preserve_volume = False
me_cube.use_remesh_preserve_attributes = False
me_cube.use_mirror_vertex_groups = False
me_cube.update()

# ---- objects
ob_cube = bpy.data.objects.new('Cube', me_cube_002)
ob_fancyslider_knob = bpy.data.objects.new('FancySlider_Knob', me_cube_001)
ob_fancyslider_base = bpy.data.objects.new('FancySlider_Base', me_cube)

# ---- transforms, parenting, visibility, modifiers, constraints
ob_cube.location = (0.0, 0.0, 0.0)
ob_cube.lineart.crease_threshold = 0.0
ob_fancyslider_knob.location = (0.0, 0.0, 0.0)
ob_fancyslider_knob.lineart.crease_threshold = 0.0
_m = ob_fancyslider_knob.modifiers.new('Subsurf', 'SUBSURF')
_m.uv_smooth = 'PRESERVE_CORNERS'
_m.quality = 1
_m.render_levels = 1
_m.show_only_control_edges = False
ob_fancyslider_base.location = (0.0, 0.0, 0.0)
ob_fancyslider_base.lineart.crease_threshold = 0.0
_m = ob_fancyslider_base.modifiers.new('Subsurf', 'SUBSURF')
_m.uv_smooth = 'PRESERVE_CORNERS'
_m.quality = 1
_m.render_levels = 1
_m.show_only_control_edges = False

# ---- collection membership
col_collection_1.objects.link(ob_cube)
col_collection_1.objects.link(ob_fancyslider_knob)
col_collection_1.objects.link(ob_fancyslider_base)

# ---- scene / render settings (as saved in the file)
scene.frame_start = 1; scene.frame_end = 250; scene.frame_set(1)
scene.render.engine = 'CYCLES'
scene.render.resolution_percentage = 50
scene.render.dither_intensity = 0.0
scene.cycles.use_denoising = False
scene.cycles.samples = 128
scene.cycles.sampling_pattern = 'TABULATED_SOBOL'
scene.cycles.light_sampling_threshold = 0.0
scene.cycles.use_adaptive_sampling = False
scene.cycles.use_light_tree = False
scene.cycles.blur_glossy = 0.0
scene.cycles.sample_clamp_indirect = 0.0
scene.view_settings.view_transform = 'Standard'
bpy.context.view_layer.update()

# ---- added for rendering (the .blend has no active camera and no usable light): camera, sun
cam_auto = bpy.data.cameras.new('AutoCamera')
cam_auto.lens = 50.0
cam_auto.sensor_width = 36.0
cam_auto.clip_end = 1000.0
ob_auto_camera = bpy.data.objects.new('AutoCamera', cam_auto)
scene.collection.objects.link(ob_auto_camera)
ob_auto_camera.location = (0.349265, -0.419118, 0.279412)
ob_auto_camera.rotation_euler = (1.09748, -7.21219e-08, 0.694738)
scene.camera = ob_auto_camera
light_auto_sun = bpy.data.lights.new('AutoSun', 'SUN')
light_auto_sun.energy = 3.0
light_auto_sun.angle = 0.0523599
ob_auto_sun = bpy.data.objects.new('AutoSun', light_auto_sun)
scene.collection.objects.link(ob_auto_sun)
ob_auto_sun.rotation_euler = (0.872665, 0.174533, 0.523599)
bpy.context.view_layer.update()
